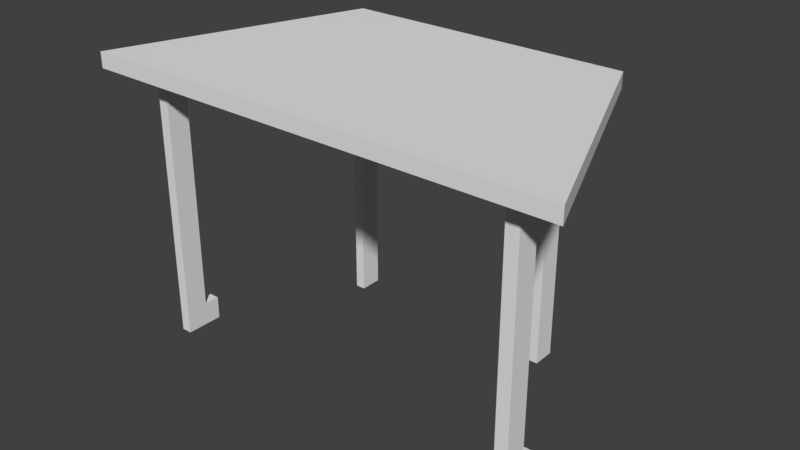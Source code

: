 # Source: trapezoid_table_collision.blend  (saved by Blender 2.79.0; exported with 4.5.12 LTS)
import bpy
from mathutils import Matrix  # noqa: F401  (used for matrix-valued properties, if any)

bpy.ops.wm.read_factory_settings(use_empty=True)
scene = bpy.context.scene
scene.name = 'Scene'

# ---- collections
col_collection_11 = bpy.data.collections.new('Collection 11'); scene.collection.children.link(col_collection_11)

# ---- world
world_world = bpy.data.worlds.new('World'); scene.world = world_world
world_world.color = (0.05088, 0.05088, 0.05088)
world_world.use_sun_shadow = False
world_world.sun_shadow_jitter_overblur = 0.0
world_world.cycles.sampling_method = 'MANUAL'

# ---- meshes
me_cube = bpy.data.meshes.new('Cube')
me_cube.from_pydata([(-2.754, -2.55, 0.4594), (-2.754, -2.55, 0.7531), (-4.647, 2.18, 0.4594), (-4.647, 2.18, 0.7531), (2.809, -2.567, 0.4594), (2.809, -2.567, 0.7531), (4.493, 2.172, 0.4594), (4.493, 2.172, 0.7531), (-1.903, -1.635, 5.872), (-1.903, -1.635, 0.7323), (-1.903, -2.068, 5.872), (-1.903, -2.068, 0.7323), (-2.074, -1.635, 5.872), (-2.074, -1.635, 0.7323), (-2.074, -2.068, 5.872), (-2.074, -2.068, 0.7323), (2.259, -1.642, 5.872), (2.259, -1.642, 0.5894), (2.259, -2.075, 5.872), (2.259, -2.075, 0.5894), (2.073, -1.642, 5.872), (2.073, -1.642, 0.5894), (2.073, -2.075, 5.872), (2.073, -2.075, 0.5894), (3.696, 0.9455, 5.872), (3.497, 0.9455, 5.872), (3.696, 0.9455, 5.437), (3.497, 0.9455, 5.437), (3.497, 1.669, 5.872), (3.497, 1.24, 5.872), (3.696, 1.669, 5.872), (3.696, 1.24, 5.872), (-3.454, 1.669, 5.66), (-3.454, 1.669, 0.5797), (-3.454, 1.24, 5.439), (-3.454, 1.24, 0.5797), (-3.699, 1.669, 5.66), (-3.699, 1.669, 0.5797), (-3.699, 1.24, 5.439), (-3.699, 1.24, 0.5797), (3.497, 1.24, 0.5797), (3.497, 1.24, 5.437), (3.497, 1.669, 0.5797), (3.497, 1.669, 5.66), (3.696, 1.24, 0.5797), (3.696, 1.24, 5.437), (3.696, 1.669, 0.5797), (3.696, 1.669, 5.66), (-3.454, 1.24, 5.872), (-3.454, 1.669, 5.872), (-3.699, 1.24, 5.872), (-3.699, 1.669, 5.872), (-3.699, 0.9479, 5.439), (-3.454, 0.9479, 5.439), (-3.699, 0.9479, 5.872), (-3.454, 0.9479, 5.872)], [], [(0, 1, 3, 2), (2, 3, 7, 6), (6, 7, 5, 4), (4, 5, 1, 0), (2, 6, 4, 0), (7, 3, 1, 5), (8, 9, 11, 10), (10, 11, 15, 14), (14, 15, 13, 12), (12, 13, 9, 8), (10, 14, 12, 8), (15, 11, 9, 13), (16, 17, 19, 18), (18, 19, 23, 22), (22, 23, 21, 20), (20, 21, 17, 16), (18, 22, 20, 16), (23, 19, 17, 21), (41, 29, 25, 27), (47, 45, 31, 30), (41, 43, 28, 29), (31, 45, 26, 24), (45, 41, 27, 26), (26, 27, 25, 24), (32, 33, 35, 34), (34, 35, 39, 38), (38, 39, 37, 36), (36, 37, 33, 32), (38, 36, 51, 50), (39, 35, 33, 37), (41, 40, 42, 43), (43, 42, 46, 47), (31, 29, 28, 30), (47, 46, 44, 45), (29, 31, 24, 25), (43, 47, 30, 28), (45, 44, 40, 41), (48, 50, 51, 49), (36, 32, 49, 51), (50, 48, 55, 54), (32, 34, 48, 49), (53, 52, 54, 55), (34, 38, 52, 53), (48, 34, 53, 55), (38, 50, 54, 52)])
me_cube.use_remesh_preserve_volume = False
me_cube.use_remesh_preserve_attributes = False
me_cube.use_mirror_vertex_groups = False
me_cube.update()

# ---- objects
ob_trapezoid_table_collision = bpy.data.objects.new('Trapezoid Table Collision', me_cube)

# ---- transforms, parenting, visibility, modifiers, constraints
ob_trapezoid_table_collision.location = (0.0, 0.0, 0.1154)
ob_trapezoid_table_collision.scale = (-0.1312, -0.1312, -0.1312)
ob_trapezoid_table_collision.lineart.crease_threshold = 0.0

# ---- collection membership
col_collection_11.objects.link(ob_trapezoid_table_collision)

# ---- scene / render settings (as saved in the file)
scene.frame_start = 1; scene.frame_end = 200; scene.frame_set(58)
scene.render.engine = 'CYCLES'
scene.render.resolution_percentage = 50
scene.render.dither_intensity = 0.0
scene.cycles.use_denoising = False
scene.cycles.samples = 128
scene.cycles.sampling_pattern = 'TABULATED_SOBOL'
scene.cycles.use_adaptive_sampling = False
scene.cycles.use_light_tree = False
scene.cycles.blur_glossy = 0.0
scene.cycles.sample_clamp_indirect = 0.0
scene.view_settings.view_transform = 'Standard'
bpy.context.view_layer.update()

# ---- added for rendering (the .blend has no active camera and no usable light): camera, sun
cam_auto = bpy.data.cameras.new('AutoCamera')
cam_auto.lens = 50.0
cam_auto.sensor_width = 36.0
cam_auto.clip_end = 1000.0
ob_auto_camera = bpy.data.objects.new('AutoCamera', cam_auto)
scene.collection.objects.link(ob_auto_camera)
ob_auto_camera.location = (1.42209, -1.669, 0.829792)
ob_auto_camera.rotation_euler = (1.09748, -7.21219e-08, 0.694738)
scene.camera = ob_auto_camera
light_auto_sun = bpy.data.lights.new('AutoSun', 'SUN')
light_auto_sun.energy = 3.0
light_auto_sun.angle = 0.0523599
ob_auto_sun = bpy.data.objects.new('AutoSun', light_auto_sun)
scene.collection.objects.link(ob_auto_sun)
ob_auto_sun.rotation_euler = (0.872665, 0.174533, 0.523599)
bpy.context.view_layer.update()
